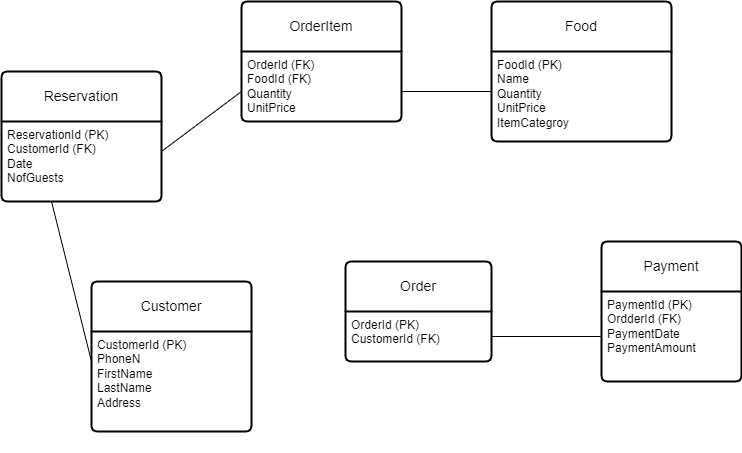

The diagram above was exported from draw.io. Its source (the exported page's mxGraphModel, read from the mxfile embedded in the PNG):
<mxGraphModel dx="1050" dy="621" grid="1" gridSize="10" guides="1" tooltips="1" connect="1" arrows="1" fold="1" page="1" pageScale="1" pageWidth="827" pageHeight="583" math="0" shadow="0">
  <root>
    <mxCell id="0" />
    <mxCell id="1" parent="0" />
    <mxCell id="J_jVU5FCK-kCX7JykdZO-1" value="Food" style="swimlane;childLayout=stackLayout;horizontal=1;startSize=50;horizontalStack=0;rounded=1;fontSize=14;fontStyle=0;strokeWidth=2;resizeParent=0;resizeLast=1;shadow=0;dashed=0;align=center;arcSize=4;whiteSpace=wrap;html=1;" parent="1" vertex="1">
      <mxGeometry x="530" y="70" width="180" height="140" as="geometry" />
    </mxCell>
    <mxCell id="J_jVU5FCK-kCX7JykdZO-2" value="FoodId (PK)&lt;br&gt;Name&lt;br&gt;Quantity&lt;br&gt;UnitPrice&lt;br&gt;ItemCategroy" style="align=left;strokeColor=none;fillColor=none;spacingLeft=4;fontSize=12;verticalAlign=top;resizable=0;rotatable=0;part=1;html=1;" parent="J_jVU5FCK-kCX7JykdZO-1" vertex="1">
      <mxGeometry y="50" width="180" height="90" as="geometry" />
    </mxCell>
    <mxCell id="J_jVU5FCK-kCX7JykdZO-3" value="Customer" style="swimlane;childLayout=stackLayout;horizontal=1;startSize=50;horizontalStack=0;rounded=1;fontSize=14;fontStyle=0;strokeWidth=2;resizeParent=0;resizeLast=1;shadow=0;dashed=0;align=center;arcSize=4;whiteSpace=wrap;html=1;" parent="1" vertex="1">
      <mxGeometry x="130" y="350" width="160" height="150" as="geometry" />
    </mxCell>
    <mxCell id="J_jVU5FCK-kCX7JykdZO-4" value="CustomerId (PK)&lt;br&gt;PhoneN&lt;br&gt;FirstName&lt;br&gt;LastName&lt;br&gt;Address&lt;br&gt;&lt;br&gt;&lt;br&gt;&lt;div&gt;&lt;br&gt;&lt;/div&gt;" style="align=left;strokeColor=none;fillColor=none;spacingLeft=4;fontSize=12;verticalAlign=top;resizable=0;rotatable=0;part=1;html=1;" parent="J_jVU5FCK-kCX7JykdZO-3" vertex="1">
      <mxGeometry y="50" width="160" height="100" as="geometry" />
    </mxCell>
    <mxCell id="J_jVU5FCK-kCX7JykdZO-5" value="Order" style="swimlane;childLayout=stackLayout;horizontal=1;startSize=50;horizontalStack=0;rounded=1;fontSize=14;fontStyle=0;strokeWidth=2;resizeParent=0;resizeLast=1;shadow=0;dashed=0;align=center;arcSize=4;whiteSpace=wrap;html=1;" parent="1" vertex="1">
      <mxGeometry x="384" y="330" width="146" height="100" as="geometry" />
    </mxCell>
    <mxCell id="J_jVU5FCK-kCX7JykdZO-6" value="OrderId (PK)&lt;br&gt;CustomerId (FK)&lt;div&gt;&lt;br/&gt;&lt;/div&gt;" style="align=left;strokeColor=none;fillColor=none;spacingLeft=4;fontSize=12;verticalAlign=top;resizable=0;rotatable=0;part=1;html=1;" parent="J_jVU5FCK-kCX7JykdZO-5" vertex="1">
      <mxGeometry y="50" width="146" height="50" as="geometry" />
    </mxCell>
    <mxCell id="J_jVU5FCK-kCX7JykdZO-7" value="Payment" style="swimlane;childLayout=stackLayout;horizontal=1;startSize=50;horizontalStack=0;rounded=1;fontSize=14;fontStyle=0;strokeWidth=2;resizeParent=0;resizeLast=1;shadow=0;dashed=0;align=center;arcSize=4;whiteSpace=wrap;html=1;" parent="1" vertex="1">
      <mxGeometry x="640" y="310" width="140" height="140" as="geometry" />
    </mxCell>
    <mxCell id="J_jVU5FCK-kCX7JykdZO-8" value="PaymentId (PK)&amp;nbsp;&lt;br&gt;OrdderId (FK)&lt;br&gt;PaymentDate&lt;br&gt;PaymentAmount&lt;br&gt;&lt;div&gt;&lt;br&gt;&lt;/div&gt;" style="align=left;strokeColor=none;fillColor=none;spacingLeft=4;fontSize=12;verticalAlign=top;resizable=0;rotatable=0;part=1;html=1;" parent="J_jVU5FCK-kCX7JykdZO-7" vertex="1">
      <mxGeometry y="50" width="140" height="90" as="geometry" />
    </mxCell>
    <mxCell id="J_jVU5FCK-kCX7JykdZO-10" value="OrderItem" style="swimlane;childLayout=stackLayout;horizontal=1;startSize=50;horizontalStack=0;rounded=1;fontSize=14;fontStyle=0;strokeWidth=2;resizeParent=0;resizeLast=1;shadow=0;dashed=0;align=center;arcSize=4;whiteSpace=wrap;html=1;" parent="1" vertex="1">
      <mxGeometry x="280" y="70" width="160" height="120" as="geometry" />
    </mxCell>
    <mxCell id="J_jVU5FCK-kCX7JykdZO-11" value="OrderId (FK)&lt;br&gt;FoodId (FK)&lt;br&gt;Quantity&lt;br&gt;UnitPrice&lt;div&gt;&lt;br&gt;&lt;/div&gt;" style="align=left;strokeColor=none;fillColor=none;spacingLeft=4;fontSize=12;verticalAlign=top;resizable=0;rotatable=0;part=1;html=1;" parent="J_jVU5FCK-kCX7JykdZO-10" vertex="1">
      <mxGeometry y="50" width="160" height="70" as="geometry" />
    </mxCell>
    <mxCell id="J_jVU5FCK-kCX7JykdZO-16" value="Reservation" style="swimlane;childLayout=stackLayout;horizontal=1;startSize=50;horizontalStack=0;rounded=1;fontSize=14;fontStyle=0;strokeWidth=2;resizeParent=0;resizeLast=1;shadow=0;dashed=0;align=center;arcSize=4;whiteSpace=wrap;html=1;" parent="1" vertex="1">
      <mxGeometry x="40" y="140" width="160" height="130" as="geometry" />
    </mxCell>
    <mxCell id="J_jVU5FCK-kCX7JykdZO-17" value="ReservationId (PK)&lt;br&gt;CustomerId (FK)&lt;br&gt;Date&lt;br&gt;NofGuests" style="align=left;strokeColor=none;fillColor=none;spacingLeft=4;fontSize=12;verticalAlign=top;resizable=0;rotatable=0;part=1;html=1;" parent="J_jVU5FCK-kCX7JykdZO-16" vertex="1">
      <mxGeometry y="50" width="160" height="80" as="geometry" />
    </mxCell>
    <mxCell id="J_jVU5FCK-kCX7JykdZO-18" value="" style="endArrow=none;html=1;rounded=0;" parent="1" edge="1">
      <mxGeometry relative="1" as="geometry">
        <mxPoint x="90" y="270" as="sourcePoint" />
        <mxPoint x="130" y="430" as="targetPoint" />
      </mxGeometry>
    </mxCell>
    <mxCell id="J_jVU5FCK-kCX7JykdZO-20" value="" style="endArrow=none;html=1;rounded=0;exitX=1;exitY=0.5;exitDx=0;exitDy=0;entryX=0;entryY=0.5;entryDx=0;entryDy=0;" parent="1" source="J_jVU5FCK-kCX7JykdZO-6" target="J_jVU5FCK-kCX7JykdZO-8" edge="1">
      <mxGeometry relative="1" as="geometry">
        <mxPoint x="530" y="370" as="sourcePoint" />
        <mxPoint x="630" y="405" as="targetPoint" />
      </mxGeometry>
    </mxCell>
    <mxCell id="J_jVU5FCK-kCX7JykdZO-23" value="" style="endArrow=none;html=1;rounded=0;" parent="1" edge="1">
      <mxGeometry relative="1" as="geometry">
        <mxPoint x="440" y="160" as="sourcePoint" />
        <mxPoint x="530" y="160" as="targetPoint" />
      </mxGeometry>
    </mxCell>
    <mxCell id="J_jVU5FCK-kCX7JykdZO-24" value="" style="endArrow=none;html=1;rounded=0;entryX=0;entryY=0.75;entryDx=0;entryDy=0;" parent="1" target="J_jVU5FCK-kCX7JykdZO-10" edge="1">
      <mxGeometry relative="1" as="geometry">
        <mxPoint x="200" y="220" as="sourcePoint" />
        <mxPoint x="360" y="220" as="targetPoint" />
      </mxGeometry>
    </mxCell>
  </root>
</mxGraphModel>